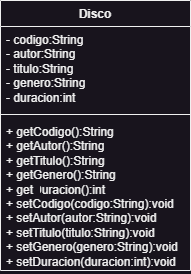

The diagram above was exported from draw.io. Its source (the exported page's mxGraphModel, read from the mxfile embedded in the PNG):
<mxGraphModel dx="2103" dy="991" grid="1" gridSize="10" guides="1" tooltips="1" connect="1" arrows="1" fold="1" page="1" pageScale="1" pageWidth="850" pageHeight="1100" math="0" shadow="0">
  <root>
    <mxCell id="0" />
    <mxCell id="1" parent="0" />
    <mxCell id="GcHWlPD3slTDsxkC9LUd-1" value="Disco" style="swimlane;fontStyle=1;align=center;verticalAlign=top;childLayout=stackLayout;horizontal=1;startSize=26;horizontalStack=0;resizeParent=1;resizeParentMax=0;resizeLast=0;collapsible=1;marginBottom=0;whiteSpace=wrap;html=1;" vertex="1" parent="1">
      <mxGeometry x="300" y="140" width="190" height="270" as="geometry" />
    </mxCell>
    <mxCell id="GcHWlPD3slTDsxkC9LUd-2" value="- codigo:String&lt;br&gt;- autor:String&lt;br&gt;- titulo:String&lt;br&gt;- genero:String&lt;br&gt;- duracion:int" style="text;strokeColor=none;fillColor=none;align=left;verticalAlign=top;spacingLeft=4;spacingRight=4;overflow=hidden;rotatable=0;points=[[0,0.5],[1,0.5]];portConstraint=eastwest;whiteSpace=wrap;html=1;" vertex="1" parent="GcHWlPD3slTDsxkC9LUd-1">
      <mxGeometry y="26" width="190" height="84" as="geometry" />
    </mxCell>
    <mxCell id="GcHWlPD3slTDsxkC9LUd-3" value="" style="line;strokeWidth=1;fillColor=none;align=left;verticalAlign=middle;spacingTop=-1;spacingLeft=3;spacingRight=3;rotatable=0;labelPosition=right;points=[];portConstraint=eastwest;strokeColor=inherit;" vertex="1" parent="GcHWlPD3slTDsxkC9LUd-1">
      <mxGeometry y="110" width="190" height="8" as="geometry" />
    </mxCell>
    <mxCell id="GcHWlPD3slTDsxkC9LUd-4" value="+ getCodigo():String&lt;br&gt;+ getAutor():String&lt;br&gt;+ getTitulo():String&lt;br&gt;+ getGenero():String&lt;br&gt;+ getDuracion():int&lt;br&gt;+ setCodigo(codigo:String):void&lt;br&gt;+ setAutor(autor:String):void&lt;br&gt;+ setTitulo(titulo:String):void&lt;br&gt;+ setGenero(genero:String):void&lt;br&gt;+ setDuracion(duracion:int):void" style="text;strokeColor=none;fillColor=none;align=left;verticalAlign=top;spacingLeft=4;spacingRight=4;overflow=hidden;rotatable=0;points=[[0,0.5],[1,0.5]];portConstraint=eastwest;whiteSpace=wrap;html=1;" vertex="1" parent="GcHWlPD3slTDsxkC9LUd-1">
      <mxGeometry y="118" width="190" height="152" as="geometry" />
    </mxCell>
  </root>
</mxGraphModel>